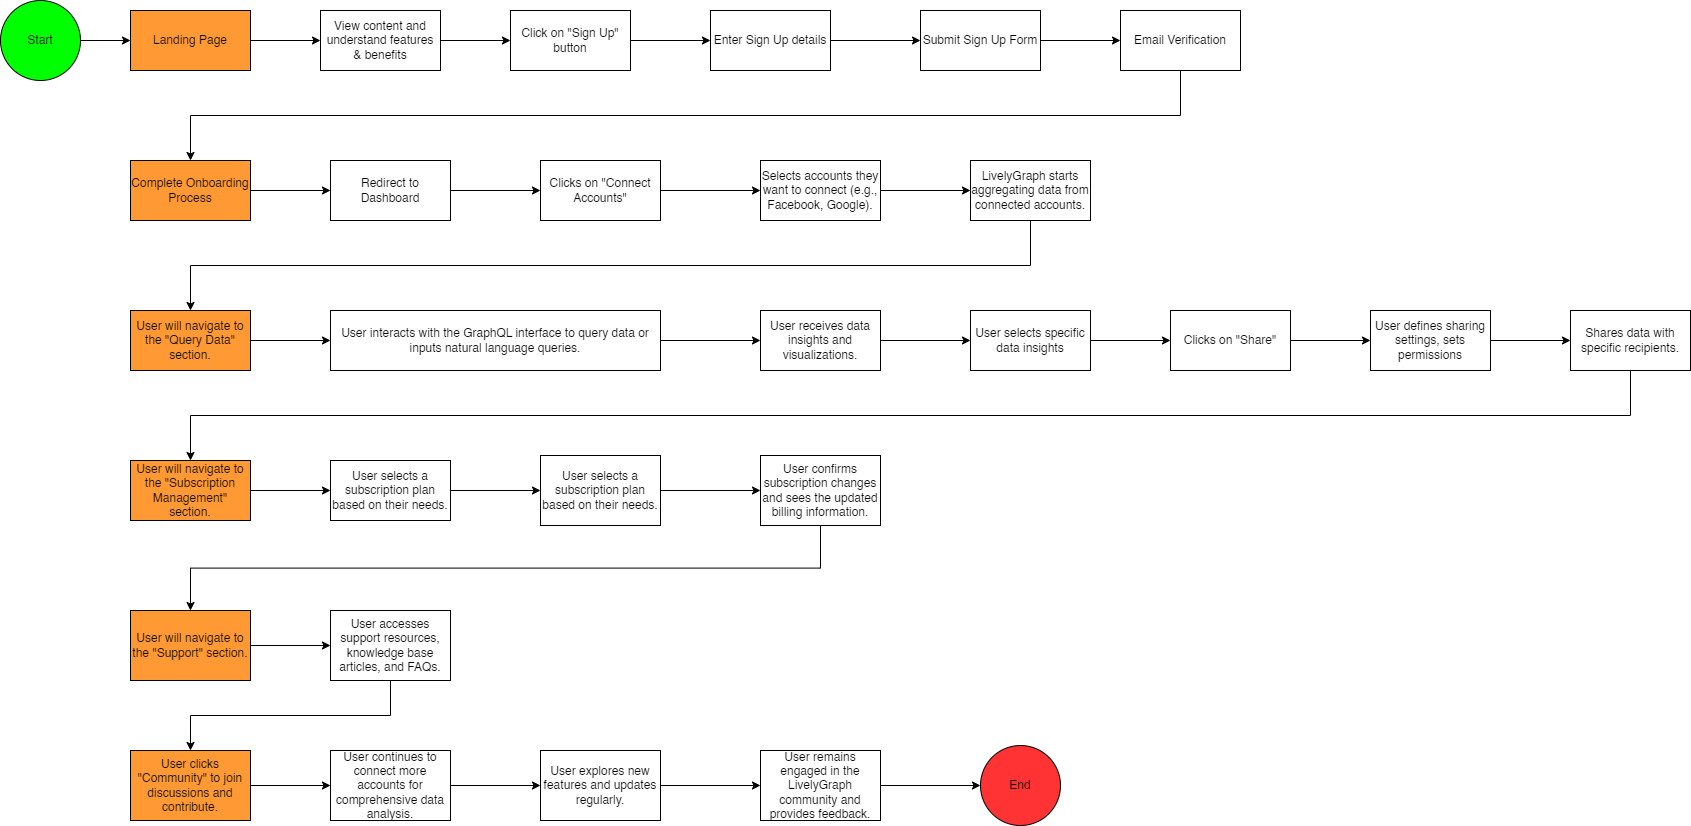

The diagram above was exported from draw.io. Its source (the exported page's mxGraphModel, read from the mxfile embedded in the PNG):
<mxGraphModel dx="2580" dy="1162" grid="1" gridSize="10" guides="1" tooltips="1" connect="1" arrows="1" fold="1" page="1" pageScale="1" pageWidth="850" pageHeight="1100" math="0" shadow="0">
  <root>
    <mxCell id="0" />
    <mxCell id="1" parent="0" />
    <mxCell id="ap98bvi7QyWg50ivfWtj-6" style="edgeStyle=orthogonalEdgeStyle;rounded=0;orthogonalLoop=1;jettySize=auto;html=1;exitX=1;exitY=0.5;exitDx=0;exitDy=0;entryX=0;entryY=0.5;entryDx=0;entryDy=0;" edge="1" parent="1" source="ap98bvi7QyWg50ivfWtj-1" target="ap98bvi7QyWg50ivfWtj-5">
      <mxGeometry relative="1" as="geometry" />
    </mxCell>
    <mxCell id="ap98bvi7QyWg50ivfWtj-1" value="Landing Page" style="rounded=0;whiteSpace=wrap;html=1;fillColor=#FF9933;" vertex="1" parent="1">
      <mxGeometry x="200" y="320" width="120" height="60" as="geometry" />
    </mxCell>
    <mxCell id="ap98bvi7QyWg50ivfWtj-4" style="edgeStyle=orthogonalEdgeStyle;rounded=0;orthogonalLoop=1;jettySize=auto;html=1;entryX=0;entryY=0.5;entryDx=0;entryDy=0;" edge="1" parent="1" source="ap98bvi7QyWg50ivfWtj-3" target="ap98bvi7QyWg50ivfWtj-1">
      <mxGeometry relative="1" as="geometry" />
    </mxCell>
    <mxCell id="ap98bvi7QyWg50ivfWtj-3" value="Start" style="ellipse;whiteSpace=wrap;html=1;aspect=fixed;fillColor=#00FF00;" vertex="1" parent="1">
      <mxGeometry x="70" y="310" width="80" height="80" as="geometry" />
    </mxCell>
    <mxCell id="ap98bvi7QyWg50ivfWtj-8" style="edgeStyle=orthogonalEdgeStyle;rounded=0;orthogonalLoop=1;jettySize=auto;html=1;exitX=1;exitY=0.5;exitDx=0;exitDy=0;entryX=0;entryY=0.5;entryDx=0;entryDy=0;" edge="1" parent="1" source="ap98bvi7QyWg50ivfWtj-5" target="ap98bvi7QyWg50ivfWtj-7">
      <mxGeometry relative="1" as="geometry" />
    </mxCell>
    <mxCell id="ap98bvi7QyWg50ivfWtj-5" value="View content and understand features &amp;amp; benefits" style="rounded=0;whiteSpace=wrap;html=1;" vertex="1" parent="1">
      <mxGeometry x="390" y="320" width="120" height="60" as="geometry" />
    </mxCell>
    <mxCell id="ap98bvi7QyWg50ivfWtj-10" style="edgeStyle=orthogonalEdgeStyle;rounded=0;orthogonalLoop=1;jettySize=auto;html=1;entryX=0;entryY=0.5;entryDx=0;entryDy=0;" edge="1" parent="1" source="ap98bvi7QyWg50ivfWtj-7" target="ap98bvi7QyWg50ivfWtj-9">
      <mxGeometry relative="1" as="geometry" />
    </mxCell>
    <mxCell id="ap98bvi7QyWg50ivfWtj-7" value="Click on &quot;Sign Up&quot; button" style="rounded=0;whiteSpace=wrap;html=1;" vertex="1" parent="1">
      <mxGeometry x="580" y="320" width="120" height="60" as="geometry" />
    </mxCell>
    <mxCell id="ap98bvi7QyWg50ivfWtj-12" style="edgeStyle=orthogonalEdgeStyle;rounded=0;orthogonalLoop=1;jettySize=auto;html=1;exitX=1;exitY=0.5;exitDx=0;exitDy=0;" edge="1" parent="1" source="ap98bvi7QyWg50ivfWtj-9" target="ap98bvi7QyWg50ivfWtj-11">
      <mxGeometry relative="1" as="geometry" />
    </mxCell>
    <mxCell id="ap98bvi7QyWg50ivfWtj-9" value="Enter Sign Up details" style="rounded=0;whiteSpace=wrap;html=1;" vertex="1" parent="1">
      <mxGeometry x="780" y="320" width="120" height="60" as="geometry" />
    </mxCell>
    <mxCell id="ap98bvi7QyWg50ivfWtj-14" style="edgeStyle=orthogonalEdgeStyle;rounded=0;orthogonalLoop=1;jettySize=auto;html=1;exitX=1;exitY=0.5;exitDx=0;exitDy=0;" edge="1" parent="1" source="ap98bvi7QyWg50ivfWtj-11" target="ap98bvi7QyWg50ivfWtj-13">
      <mxGeometry relative="1" as="geometry" />
    </mxCell>
    <mxCell id="ap98bvi7QyWg50ivfWtj-11" value="Submit Sign Up Form" style="rounded=0;whiteSpace=wrap;html=1;" vertex="1" parent="1">
      <mxGeometry x="990" y="320" width="120" height="60" as="geometry" />
    </mxCell>
    <mxCell id="ap98bvi7QyWg50ivfWtj-17" style="edgeStyle=orthogonalEdgeStyle;rounded=0;orthogonalLoop=1;jettySize=auto;html=1;exitX=0.5;exitY=1;exitDx=0;exitDy=0;entryX=0.5;entryY=0;entryDx=0;entryDy=0;" edge="1" parent="1" source="ap98bvi7QyWg50ivfWtj-13" target="ap98bvi7QyWg50ivfWtj-18">
      <mxGeometry relative="1" as="geometry">
        <mxPoint x="460" y="380" as="sourcePoint" />
      </mxGeometry>
    </mxCell>
    <mxCell id="ap98bvi7QyWg50ivfWtj-13" value="Email Verification" style="rounded=0;whiteSpace=wrap;html=1;" vertex="1" parent="1">
      <mxGeometry x="1190" y="320" width="120" height="60" as="geometry" />
    </mxCell>
    <mxCell id="ap98bvi7QyWg50ivfWtj-21" style="edgeStyle=orthogonalEdgeStyle;rounded=0;orthogonalLoop=1;jettySize=auto;html=1;entryX=0;entryY=0.5;entryDx=0;entryDy=0;" edge="1" parent="1" source="ap98bvi7QyWg50ivfWtj-18" target="ap98bvi7QyWg50ivfWtj-20">
      <mxGeometry relative="1" as="geometry" />
    </mxCell>
    <mxCell id="ap98bvi7QyWg50ivfWtj-18" value="Complete Onboarding Process" style="rounded=0;whiteSpace=wrap;html=1;fillColor=#FF9933;" vertex="1" parent="1">
      <mxGeometry x="200" y="470" width="120" height="60" as="geometry" />
    </mxCell>
    <mxCell id="ap98bvi7QyWg50ivfWtj-23" style="edgeStyle=orthogonalEdgeStyle;rounded=0;orthogonalLoop=1;jettySize=auto;html=1;entryX=0;entryY=0.5;entryDx=0;entryDy=0;" edge="1" parent="1" source="ap98bvi7QyWg50ivfWtj-20" target="ap98bvi7QyWg50ivfWtj-22">
      <mxGeometry relative="1" as="geometry" />
    </mxCell>
    <mxCell id="ap98bvi7QyWg50ivfWtj-20" value="Redirect to Dashboard" style="rounded=0;whiteSpace=wrap;html=1;" vertex="1" parent="1">
      <mxGeometry x="400" y="470" width="120" height="60" as="geometry" />
    </mxCell>
    <mxCell id="ap98bvi7QyWg50ivfWtj-25" style="edgeStyle=orthogonalEdgeStyle;rounded=0;orthogonalLoop=1;jettySize=auto;html=1;entryX=0;entryY=0.5;entryDx=0;entryDy=0;" edge="1" parent="1" source="ap98bvi7QyWg50ivfWtj-22" target="ap98bvi7QyWg50ivfWtj-24">
      <mxGeometry relative="1" as="geometry" />
    </mxCell>
    <mxCell id="ap98bvi7QyWg50ivfWtj-22" value="Clicks on &quot;Connect Accounts&quot;" style="rounded=0;whiteSpace=wrap;html=1;" vertex="1" parent="1">
      <mxGeometry x="610" y="470" width="120" height="60" as="geometry" />
    </mxCell>
    <mxCell id="ap98bvi7QyWg50ivfWtj-27" style="edgeStyle=orthogonalEdgeStyle;rounded=0;orthogonalLoop=1;jettySize=auto;html=1;exitX=1;exitY=0.5;exitDx=0;exitDy=0;entryX=0;entryY=0.5;entryDx=0;entryDy=0;" edge="1" parent="1" source="ap98bvi7QyWg50ivfWtj-24" target="ap98bvi7QyWg50ivfWtj-26">
      <mxGeometry relative="1" as="geometry" />
    </mxCell>
    <mxCell id="ap98bvi7QyWg50ivfWtj-24" value="Selects accounts they want to connect (e.g., Facebook, Google)." style="rounded=0;whiteSpace=wrap;html=1;" vertex="1" parent="1">
      <mxGeometry x="830" y="470" width="120" height="60" as="geometry" />
    </mxCell>
    <mxCell id="ap98bvi7QyWg50ivfWtj-29" style="edgeStyle=orthogonalEdgeStyle;rounded=0;orthogonalLoop=1;jettySize=auto;html=1;entryX=0.5;entryY=0;entryDx=0;entryDy=0;exitX=0.5;exitY=1;exitDx=0;exitDy=0;" edge="1" parent="1" source="ap98bvi7QyWg50ivfWtj-26" target="ap98bvi7QyWg50ivfWtj-28">
      <mxGeometry relative="1" as="geometry" />
    </mxCell>
    <mxCell id="ap98bvi7QyWg50ivfWtj-26" value="LivelyGraph&amp;nbsp;&lt;span style=&quot;border-color: var(--border-color); text-align: left; background-color: initial; text-indent: -18pt;&quot;&gt;starts aggregating data from connected accounts.&lt;/span&gt;" style="rounded=0;whiteSpace=wrap;html=1;" vertex="1" parent="1">
      <mxGeometry x="1040" y="470" width="120" height="60" as="geometry" />
    </mxCell>
    <mxCell id="ap98bvi7QyWg50ivfWtj-32" style="edgeStyle=orthogonalEdgeStyle;rounded=0;orthogonalLoop=1;jettySize=auto;html=1;exitX=1;exitY=0.5;exitDx=0;exitDy=0;entryX=0;entryY=0.5;entryDx=0;entryDy=0;" edge="1" parent="1" source="ap98bvi7QyWg50ivfWtj-28" target="ap98bvi7QyWg50ivfWtj-31">
      <mxGeometry relative="1" as="geometry" />
    </mxCell>
    <mxCell id="ap98bvi7QyWg50ivfWtj-28" value="User will navigate to the &quot;Query Data&quot; section." style="rounded=0;whiteSpace=wrap;html=1;fillColor=#FF9933;" vertex="1" parent="1">
      <mxGeometry x="200" y="620" width="120" height="60" as="geometry" />
    </mxCell>
    <mxCell id="ap98bvi7QyWg50ivfWtj-34" style="edgeStyle=orthogonalEdgeStyle;rounded=0;orthogonalLoop=1;jettySize=auto;html=1;entryX=0;entryY=0.5;entryDx=0;entryDy=0;" edge="1" parent="1" source="ap98bvi7QyWg50ivfWtj-31" target="ap98bvi7QyWg50ivfWtj-33">
      <mxGeometry relative="1" as="geometry" />
    </mxCell>
    <mxCell id="ap98bvi7QyWg50ivfWtj-31" value="User&amp;nbsp;&lt;span style=&quot;border-color: var(--border-color); text-align: left; background-color: initial; text-indent: -18pt;&quot;&gt;interacts with the GraphQL interface to query data or inputs natural language&amp;nbsp;&lt;/span&gt;&lt;span style=&quot;border-color: var(--border-color); text-align: left; background-color: initial; text-indent: -18pt;&quot;&gt;queries.&lt;/span&gt;" style="rounded=0;whiteSpace=wrap;html=1;" vertex="1" parent="1">
      <mxGeometry x="400" y="620" width="330" height="60" as="geometry" />
    </mxCell>
    <mxCell id="ap98bvi7QyWg50ivfWtj-38" style="edgeStyle=orthogonalEdgeStyle;rounded=0;orthogonalLoop=1;jettySize=auto;html=1;" edge="1" parent="1" source="ap98bvi7QyWg50ivfWtj-33" target="ap98bvi7QyWg50ivfWtj-35">
      <mxGeometry relative="1" as="geometry" />
    </mxCell>
    <mxCell id="ap98bvi7QyWg50ivfWtj-33" value="User&amp;nbsp;&lt;span style=&quot;border-color: var(--border-color); text-align: left; background-color: initial; text-indent: -18pt;&quot;&gt;receives data insights and visualizations.&lt;/span&gt;" style="rounded=0;whiteSpace=wrap;html=1;" vertex="1" parent="1">
      <mxGeometry x="830" y="620" width="120" height="60" as="geometry" />
    </mxCell>
    <mxCell id="ap98bvi7QyWg50ivfWtj-37" style="edgeStyle=orthogonalEdgeStyle;rounded=0;orthogonalLoop=1;jettySize=auto;html=1;entryX=0;entryY=0.5;entryDx=0;entryDy=0;" edge="1" parent="1" source="ap98bvi7QyWg50ivfWtj-35" target="ap98bvi7QyWg50ivfWtj-36">
      <mxGeometry relative="1" as="geometry" />
    </mxCell>
    <mxCell id="ap98bvi7QyWg50ivfWtj-35" value="User&amp;nbsp;&lt;span style=&quot;border-color: var(--border-color); text-align: left; background-color: initial; text-indent: -18pt;&quot;&gt;selects specific data insights&lt;/span&gt;" style="rounded=0;whiteSpace=wrap;html=1;" vertex="1" parent="1">
      <mxGeometry x="1040" y="620" width="120" height="60" as="geometry" />
    </mxCell>
    <mxCell id="ap98bvi7QyWg50ivfWtj-42" style="edgeStyle=orthogonalEdgeStyle;rounded=0;orthogonalLoop=1;jettySize=auto;html=1;entryX=0;entryY=0.5;entryDx=0;entryDy=0;" edge="1" parent="1" source="ap98bvi7QyWg50ivfWtj-36" target="ap98bvi7QyWg50ivfWtj-39">
      <mxGeometry relative="1" as="geometry" />
    </mxCell>
    <mxCell id="ap98bvi7QyWg50ivfWtj-36" value="Clicks on &quot;Share&quot;" style="rounded=0;whiteSpace=wrap;html=1;" vertex="1" parent="1">
      <mxGeometry x="1240" y="620" width="120" height="60" as="geometry" />
    </mxCell>
    <mxCell id="ap98bvi7QyWg50ivfWtj-43" style="edgeStyle=orthogonalEdgeStyle;rounded=0;orthogonalLoop=1;jettySize=auto;html=1;" edge="1" parent="1" source="ap98bvi7QyWg50ivfWtj-39" target="ap98bvi7QyWg50ivfWtj-40">
      <mxGeometry relative="1" as="geometry" />
    </mxCell>
    <mxCell id="ap98bvi7QyWg50ivfWtj-39" value="User&amp;nbsp;&lt;span style=&quot;border-color: var(--border-color); text-align: left; background-color: initial; text-indent: -18pt;&quot;&gt;defines sharing settings, sets permissions&lt;/span&gt;" style="rounded=0;whiteSpace=wrap;html=1;" vertex="1" parent="1">
      <mxGeometry x="1440" y="620" width="120" height="60" as="geometry" />
    </mxCell>
    <mxCell id="ap98bvi7QyWg50ivfWtj-44" style="edgeStyle=orthogonalEdgeStyle;rounded=0;orthogonalLoop=1;jettySize=auto;html=1;entryX=0.5;entryY=0;entryDx=0;entryDy=0;exitX=0.5;exitY=1;exitDx=0;exitDy=0;" edge="1" parent="1" source="ap98bvi7QyWg50ivfWtj-40" target="ap98bvi7QyWg50ivfWtj-41">
      <mxGeometry relative="1" as="geometry" />
    </mxCell>
    <mxCell id="ap98bvi7QyWg50ivfWtj-40" value="&lt;div style=&quot;text-align: center; text-indent: 0px;&quot;&gt;&lt;span style=&quot;background-color: initial; border-color: var(--border-color); text-align: left; text-indent: -18pt;&quot;&gt;Shares data with specific&amp;nbsp;&lt;/span&gt;&lt;span style=&quot;background-color: initial; border-color: var(--border-color); text-align: left; text-indent: -18pt;&quot;&gt;recipients.&lt;/span&gt;&lt;/div&gt;" style="rounded=0;whiteSpace=wrap;html=1;" vertex="1" parent="1">
      <mxGeometry x="1640" y="620" width="120" height="60" as="geometry" />
    </mxCell>
    <mxCell id="ap98bvi7QyWg50ivfWtj-46" style="edgeStyle=orthogonalEdgeStyle;rounded=0;orthogonalLoop=1;jettySize=auto;html=1;entryX=0;entryY=0.5;entryDx=0;entryDy=0;" edge="1" parent="1" source="ap98bvi7QyWg50ivfWtj-41" target="ap98bvi7QyWg50ivfWtj-45">
      <mxGeometry relative="1" as="geometry" />
    </mxCell>
    <mxCell id="ap98bvi7QyWg50ivfWtj-41" value="User will navigate to the &quot;Subscription Management&quot; section." style="rounded=0;whiteSpace=wrap;html=1;fillColor=#FF9933;" vertex="1" parent="1">
      <mxGeometry x="200" y="770" width="120" height="60" as="geometry" />
    </mxCell>
    <mxCell id="ap98bvi7QyWg50ivfWtj-48" style="edgeStyle=orthogonalEdgeStyle;rounded=0;orthogonalLoop=1;jettySize=auto;html=1;" edge="1" parent="1" source="ap98bvi7QyWg50ivfWtj-45" target="ap98bvi7QyWg50ivfWtj-47">
      <mxGeometry relative="1" as="geometry" />
    </mxCell>
    <mxCell id="ap98bvi7QyWg50ivfWtj-45" value="User&amp;nbsp;&lt;span style=&quot;border-color: var(--border-color); text-align: left; background-color: initial; text-indent: -18pt;&quot;&gt;selects a subscription plan based on their needs.&lt;/span&gt;" style="rounded=0;whiteSpace=wrap;html=1;" vertex="1" parent="1">
      <mxGeometry x="400" y="770" width="120" height="60" as="geometry" />
    </mxCell>
    <mxCell id="ap98bvi7QyWg50ivfWtj-50" style="edgeStyle=orthogonalEdgeStyle;rounded=0;orthogonalLoop=1;jettySize=auto;html=1;" edge="1" parent="1" source="ap98bvi7QyWg50ivfWtj-47" target="ap98bvi7QyWg50ivfWtj-49">
      <mxGeometry relative="1" as="geometry" />
    </mxCell>
    <mxCell id="ap98bvi7QyWg50ivfWtj-47" value="User&amp;nbsp;&lt;span style=&quot;border-color: var(--border-color); text-align: left; background-color: initial; text-indent: -18pt;&quot;&gt;selects a subscription plan based on their needs.&lt;/span&gt;" style="rounded=0;whiteSpace=wrap;html=1;" vertex="1" parent="1">
      <mxGeometry x="610" y="765" width="120" height="70" as="geometry" />
    </mxCell>
    <mxCell id="ap98bvi7QyWg50ivfWtj-52" style="edgeStyle=orthogonalEdgeStyle;rounded=0;orthogonalLoop=1;jettySize=auto;html=1;entryX=0.5;entryY=0;entryDx=0;entryDy=0;exitX=0.5;exitY=1;exitDx=0;exitDy=0;" edge="1" parent="1" source="ap98bvi7QyWg50ivfWtj-49" target="ap98bvi7QyWg50ivfWtj-51">
      <mxGeometry relative="1" as="geometry" />
    </mxCell>
    <mxCell id="ap98bvi7QyWg50ivfWtj-49" value="User&amp;nbsp;&lt;span style=&quot;border-color: var(--border-color); text-align: left; background-color: initial; text-indent: -18pt;&quot;&gt;confirms subscription changes and sees the updated billing information.&lt;/span&gt;" style="rounded=0;whiteSpace=wrap;html=1;" vertex="1" parent="1">
      <mxGeometry x="830" y="765" width="120" height="70" as="geometry" />
    </mxCell>
    <mxCell id="ap98bvi7QyWg50ivfWtj-54" style="edgeStyle=orthogonalEdgeStyle;rounded=0;orthogonalLoop=1;jettySize=auto;html=1;entryX=0;entryY=0.5;entryDx=0;entryDy=0;" edge="1" parent="1" source="ap98bvi7QyWg50ivfWtj-51" target="ap98bvi7QyWg50ivfWtj-53">
      <mxGeometry relative="1" as="geometry" />
    </mxCell>
    <mxCell id="ap98bvi7QyWg50ivfWtj-51" value="User will navigate to the &quot;Support&quot; section." style="rounded=0;whiteSpace=wrap;html=1;fillColor=#FF9933;" vertex="1" parent="1">
      <mxGeometry x="200" y="920" width="120" height="70" as="geometry" />
    </mxCell>
    <mxCell id="ap98bvi7QyWg50ivfWtj-56" style="edgeStyle=orthogonalEdgeStyle;rounded=0;orthogonalLoop=1;jettySize=auto;html=1;exitX=0.5;exitY=1;exitDx=0;exitDy=0;" edge="1" parent="1" source="ap98bvi7QyWg50ivfWtj-53" target="ap98bvi7QyWg50ivfWtj-55">
      <mxGeometry relative="1" as="geometry" />
    </mxCell>
    <mxCell id="ap98bvi7QyWg50ivfWtj-53" value="User&amp;nbsp;&lt;span style=&quot;border-color: var(--border-color); text-align: left; background-color: initial; text-indent: -18pt;&quot;&gt;accesses support resources, knowledge base articles, and FAQs.&lt;/span&gt;" style="rounded=0;whiteSpace=wrap;html=1;" vertex="1" parent="1">
      <mxGeometry x="400" y="920" width="120" height="70" as="geometry" />
    </mxCell>
    <mxCell id="ap98bvi7QyWg50ivfWtj-58" style="edgeStyle=orthogonalEdgeStyle;rounded=0;orthogonalLoop=1;jettySize=auto;html=1;entryX=0;entryY=0.5;entryDx=0;entryDy=0;" edge="1" parent="1" source="ap98bvi7QyWg50ivfWtj-55" target="ap98bvi7QyWg50ivfWtj-57">
      <mxGeometry relative="1" as="geometry" />
    </mxCell>
    <mxCell id="ap98bvi7QyWg50ivfWtj-55" value="User&amp;nbsp;&lt;span style=&quot;border-color: var(--border-color); text-align: left; background-color: initial; text-indent: -18pt;&quot;&gt;clicks &quot;Community&quot; to join discussions and contribute.&lt;/span&gt;" style="rounded=0;whiteSpace=wrap;html=1;fillColor=#FF9933;" vertex="1" parent="1">
      <mxGeometry x="200" y="1060" width="120" height="70" as="geometry" />
    </mxCell>
    <mxCell id="ap98bvi7QyWg50ivfWtj-61" style="edgeStyle=orthogonalEdgeStyle;rounded=0;orthogonalLoop=1;jettySize=auto;html=1;entryX=0;entryY=0.5;entryDx=0;entryDy=0;" edge="1" parent="1" source="ap98bvi7QyWg50ivfWtj-57" target="ap98bvi7QyWg50ivfWtj-59">
      <mxGeometry relative="1" as="geometry" />
    </mxCell>
    <mxCell id="ap98bvi7QyWg50ivfWtj-57" value="&lt;span style=&quot;border-color: var(--border-color); text-align: left; background-color: initial; text-indent: -18pt;&quot;&gt;User&amp;nbsp;&lt;/span&gt;&lt;span style=&quot;border-color: var(--border-color); text-align: left; background-color: initial; text-indent: -18pt;&quot;&gt;continues to connect more accounts for comprehensive data analysis.&lt;/span&gt;" style="rounded=0;whiteSpace=wrap;html=1;" vertex="1" parent="1">
      <mxGeometry x="400" y="1060" width="120" height="70" as="geometry" />
    </mxCell>
    <mxCell id="ap98bvi7QyWg50ivfWtj-62" style="edgeStyle=orthogonalEdgeStyle;rounded=0;orthogonalLoop=1;jettySize=auto;html=1;entryX=0;entryY=0.5;entryDx=0;entryDy=0;" edge="1" parent="1" source="ap98bvi7QyWg50ivfWtj-59" target="ap98bvi7QyWg50ivfWtj-60">
      <mxGeometry relative="1" as="geometry" />
    </mxCell>
    <mxCell id="ap98bvi7QyWg50ivfWtj-59" value="&lt;span style=&quot;border-color: var(--border-color); text-align: left; background-color: initial; text-indent: -18pt;&quot;&gt;&lt;/span&gt;&lt;span style=&quot;border-color: var(--border-color); text-align: left; background-color: initial; text-indent: -18pt;&quot;&gt;User&amp;nbsp;&lt;/span&gt;&lt;span style=&quot;border-color: var(--border-color); text-align: left; background-color: initial; text-indent: -18pt;&quot;&gt;explores new features and updates regularly.&lt;/span&gt;" style="rounded=0;whiteSpace=wrap;html=1;" vertex="1" parent="1">
      <mxGeometry x="610" y="1060" width="120" height="70" as="geometry" />
    </mxCell>
    <mxCell id="ap98bvi7QyWg50ivfWtj-64" style="edgeStyle=orthogonalEdgeStyle;rounded=0;orthogonalLoop=1;jettySize=auto;html=1;entryX=0;entryY=0.5;entryDx=0;entryDy=0;" edge="1" parent="1" source="ap98bvi7QyWg50ivfWtj-60" target="ap98bvi7QyWg50ivfWtj-63">
      <mxGeometry relative="1" as="geometry" />
    </mxCell>
    <mxCell id="ap98bvi7QyWg50ivfWtj-60" value="&lt;div style=&quot;text-align: center; text-indent: 0px;&quot;&gt;&lt;span style=&quot;background-color: initial; border-color: var(--border-color); text-align: left; text-indent: -18pt;&quot;&gt;User&amp;nbsp;&lt;/span&gt;&lt;span style=&quot;background-color: initial; border-color: var(--border-color); text-align: left; text-indent: -18pt;&quot;&gt;remains engaged in the LivelyGraph community and provides feedback.&lt;/span&gt;&lt;/div&gt;" style="rounded=0;whiteSpace=wrap;html=1;" vertex="1" parent="1">
      <mxGeometry x="830" y="1060" width="120" height="70" as="geometry" />
    </mxCell>
    <mxCell id="ap98bvi7QyWg50ivfWtj-63" value="End" style="ellipse;whiteSpace=wrap;html=1;aspect=fixed;fillColor=#FF3333;" vertex="1" parent="1">
      <mxGeometry x="1050" y="1055" width="80" height="80" as="geometry" />
    </mxCell>
  </root>
</mxGraphModel>